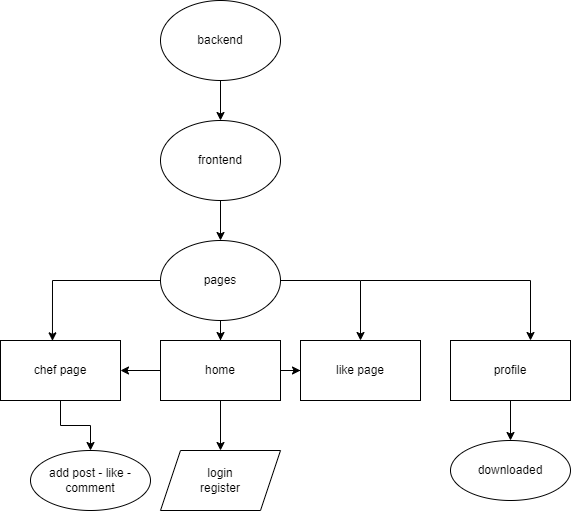

The diagram above was exported from draw.io. Its source (the exported page's mxGraphModel, read from the mxfile embedded in the PNG):
<mxGraphModel dx="942" dy="585" grid="1" gridSize="10" guides="1" tooltips="1" connect="1" arrows="1" fold="1" page="1" pageScale="1" pageWidth="827" pageHeight="1169" math="0" shadow="0">
  <root>
    <mxCell id="0" />
    <mxCell id="1" parent="0" />
    <mxCell id="GwuIOcs0xZ7l-rVYafcF-3" value="" style="edgeStyle=orthogonalEdgeStyle;rounded=0;orthogonalLoop=1;jettySize=auto;html=1;" edge="1" parent="1" source="GwuIOcs0xZ7l-rVYafcF-1" target="GwuIOcs0xZ7l-rVYafcF-2">
      <mxGeometry relative="1" as="geometry" />
    </mxCell>
    <mxCell id="GwuIOcs0xZ7l-rVYafcF-1" value="backend" style="ellipse;whiteSpace=wrap;html=1;" vertex="1" parent="1">
      <mxGeometry x="340" y="50" width="120" height="80" as="geometry" />
    </mxCell>
    <mxCell id="GwuIOcs0xZ7l-rVYafcF-5" value="" style="edgeStyle=orthogonalEdgeStyle;rounded=0;orthogonalLoop=1;jettySize=auto;html=1;" edge="1" parent="1" source="GwuIOcs0xZ7l-rVYafcF-2" target="GwuIOcs0xZ7l-rVYafcF-4">
      <mxGeometry relative="1" as="geometry" />
    </mxCell>
    <mxCell id="GwuIOcs0xZ7l-rVYafcF-2" value="frontend" style="ellipse;whiteSpace=wrap;html=1;" vertex="1" parent="1">
      <mxGeometry x="340" y="170" width="120" height="80" as="geometry" />
    </mxCell>
    <mxCell id="GwuIOcs0xZ7l-rVYafcF-9" value="" style="edgeStyle=orthogonalEdgeStyle;rounded=0;orthogonalLoop=1;jettySize=auto;html=1;" edge="1" parent="1" source="GwuIOcs0xZ7l-rVYafcF-4" target="GwuIOcs0xZ7l-rVYafcF-8">
      <mxGeometry relative="1" as="geometry" />
    </mxCell>
    <mxCell id="GwuIOcs0xZ7l-rVYafcF-12" style="edgeStyle=orthogonalEdgeStyle;rounded=0;orthogonalLoop=1;jettySize=auto;html=1;entryX=0.433;entryY=0.006;entryDx=0;entryDy=0;entryPerimeter=0;" edge="1" parent="1" source="GwuIOcs0xZ7l-rVYafcF-4" target="GwuIOcs0xZ7l-rVYafcF-11">
      <mxGeometry relative="1" as="geometry" />
    </mxCell>
    <mxCell id="GwuIOcs0xZ7l-rVYafcF-13" style="edgeStyle=orthogonalEdgeStyle;rounded=0;orthogonalLoop=1;jettySize=auto;html=1;entryX=0.5;entryY=0;entryDx=0;entryDy=0;" edge="1" parent="1" source="GwuIOcs0xZ7l-rVYafcF-4" target="GwuIOcs0xZ7l-rVYafcF-10">
      <mxGeometry relative="1" as="geometry" />
    </mxCell>
    <mxCell id="GwuIOcs0xZ7l-rVYafcF-4" value="pages" style="ellipse;whiteSpace=wrap;html=1;" vertex="1" parent="1">
      <mxGeometry x="340" y="290" width="120" height="80" as="geometry" />
    </mxCell>
    <mxCell id="GwuIOcs0xZ7l-rVYafcF-16" style="edgeStyle=orthogonalEdgeStyle;rounded=0;orthogonalLoop=1;jettySize=auto;html=1;exitX=0.5;exitY=1;exitDx=0;exitDy=0;" edge="1" parent="1" source="GwuIOcs0xZ7l-rVYafcF-8">
      <mxGeometry relative="1" as="geometry">
        <mxPoint x="400" y="500" as="targetPoint" />
      </mxGeometry>
    </mxCell>
    <mxCell id="GwuIOcs0xZ7l-rVYafcF-22" value="" style="edgeStyle=orthogonalEdgeStyle;rounded=0;orthogonalLoop=1;jettySize=auto;html=1;" edge="1" parent="1" source="GwuIOcs0xZ7l-rVYafcF-8" target="GwuIOcs0xZ7l-rVYafcF-11">
      <mxGeometry relative="1" as="geometry" />
    </mxCell>
    <mxCell id="GwuIOcs0xZ7l-rVYafcF-23" value="" style="edgeStyle=orthogonalEdgeStyle;rounded=0;orthogonalLoop=1;jettySize=auto;html=1;" edge="1" parent="1" source="GwuIOcs0xZ7l-rVYafcF-8" target="GwuIOcs0xZ7l-rVYafcF-10">
      <mxGeometry relative="1" as="geometry" />
    </mxCell>
    <mxCell id="GwuIOcs0xZ7l-rVYafcF-8" value="home" style="whiteSpace=wrap;html=1;" vertex="1" parent="1">
      <mxGeometry x="340" y="390" width="120" height="60" as="geometry" />
    </mxCell>
    <mxCell id="GwuIOcs0xZ7l-rVYafcF-10" value="like page" style="whiteSpace=wrap;html=1;" vertex="1" parent="1">
      <mxGeometry x="480" y="390" width="120" height="60" as="geometry" />
    </mxCell>
    <mxCell id="GwuIOcs0xZ7l-rVYafcF-15" value="" style="edgeStyle=orthogonalEdgeStyle;rounded=0;orthogonalLoop=1;jettySize=auto;html=1;" edge="1" parent="1" source="GwuIOcs0xZ7l-rVYafcF-11" target="GwuIOcs0xZ7l-rVYafcF-14">
      <mxGeometry relative="1" as="geometry" />
    </mxCell>
    <mxCell id="GwuIOcs0xZ7l-rVYafcF-11" value="chef page" style="whiteSpace=wrap;html=1;" vertex="1" parent="1">
      <mxGeometry x="180" y="390" width="120" height="60" as="geometry" />
    </mxCell>
    <mxCell id="GwuIOcs0xZ7l-rVYafcF-14" value="add post - like -comment" style="ellipse;whiteSpace=wrap;html=1;" vertex="1" parent="1">
      <mxGeometry x="210" y="500" width="120" height="60" as="geometry" />
    </mxCell>
    <mxCell id="GwuIOcs0xZ7l-rVYafcF-17" value="login&lt;br&gt;register" style="shape=parallelogram;perimeter=parallelogramPerimeter;whiteSpace=wrap;html=1;fixedSize=1;" vertex="1" parent="1">
      <mxGeometry x="340" y="500" width="120" height="60" as="geometry" />
    </mxCell>
    <mxCell id="GwuIOcs0xZ7l-rVYafcF-18" value="" style="endArrow=classic;html=1;rounded=0;" edge="1" parent="1">
      <mxGeometry width="50" height="50" relative="1" as="geometry">
        <mxPoint x="540" y="330" as="sourcePoint" />
        <mxPoint x="710" y="390" as="targetPoint" />
        <Array as="points">
          <mxPoint x="710" y="330" />
        </Array>
      </mxGeometry>
    </mxCell>
    <mxCell id="GwuIOcs0xZ7l-rVYafcF-21" value="" style="edgeStyle=orthogonalEdgeStyle;rounded=0;orthogonalLoop=1;jettySize=auto;html=1;" edge="1" parent="1" source="GwuIOcs0xZ7l-rVYafcF-19" target="GwuIOcs0xZ7l-rVYafcF-20">
      <mxGeometry relative="1" as="geometry" />
    </mxCell>
    <mxCell id="GwuIOcs0xZ7l-rVYafcF-19" value="profile" style="whiteSpace=wrap;html=1;" vertex="1" parent="1">
      <mxGeometry x="630" y="390" width="120" height="60" as="geometry" />
    </mxCell>
    <mxCell id="GwuIOcs0xZ7l-rVYafcF-20" value="downloaded" style="ellipse;whiteSpace=wrap;html=1;" vertex="1" parent="1">
      <mxGeometry x="630" y="490" width="120" height="60" as="geometry" />
    </mxCell>
  </root>
</mxGraphModel>